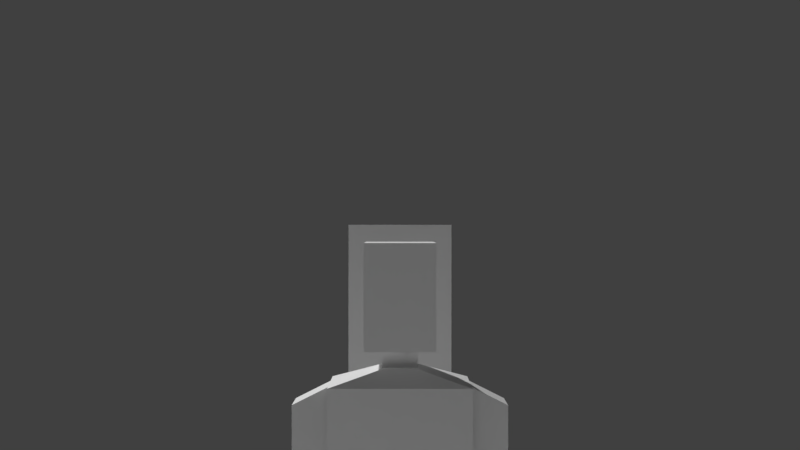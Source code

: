 # Source: CharacterAssetsV2.blend  (saved by Blender 2.79.0; exported with 4.5.12 LTS)
import bpy
from mathutils import Matrix  # noqa: F401  (used for matrix-valued properties, if any)

bpy.ops.wm.read_factory_settings(use_empty=True)
scene = bpy.context.scene
scene.name = 'AnimationScene'

# ---- collections
col_collection_1 = bpy.data.collections.new('Collection 1'); scene.collection.children.link(col_collection_1)

# ---- materials (node trees are filled in below, after node groups)
mat_devmat_darkgrey_002 = bpy.data.materials.new('DevMat_DarkGrey.002')
mat_devmat_darkgrey_002.alpha_threshold = 0.0
mat_devmat_darkgrey_002.use_transparent_shadow = False
mat_devmat_darkgrey_002.roughness = 0.5
mat_devmat_darkgrey_002.specular_intensity = 0.0
mat_devmat_grey_001 = bpy.data.materials.new('DevMat_Grey.001')
mat_devmat_grey_001.alpha_threshold = 0.0
mat_devmat_grey_001.use_transparent_shadow = False
mat_devmat_grey_001.roughness = 0.5
mat_devmat_grey_001.specular_intensity = 0.0
mat_charactermat_001 = bpy.data.materials.new('CharacterMat.001')
mat_charactermat_001.alpha_threshold = 0.0
mat_charactermat_001.use_transparent_shadow = False
mat_charactermat_001.roughness = 0.5
mat_charactermat_001.specular_intensity = 0.1667

# ---- material node trees

# ---- world
world_world_001 = bpy.data.worlds.new('World.001'); scene.world = world_world_001
world_world_001.color = (0.05088, 0.05088, 0.05088)
world_world_001.use_sun_shadow = False
world_world_001.sun_shadow_jitter_overblur = 0.0
world_world_001.cycles.sampling_method = 'MANUAL'

# ---- cameras
cam_camera_001 = bpy.data.cameras.new('Camera.001')
cam_camera_001.clip_end = 100.0
cam_camera_001.lens = 35.0
cam_camera_001.sensor_width = 32.0
cam_camera_001.sensor_height = 18.0
cam_camera_001.ortho_scale = 7.314
cam_camera_001.dof.focus_distance = 0.0
cam_camera_001.dof.aperture_fstop = 128.0

# ---- meshes
me_plane_001 = bpy.data.meshes.new('Plane.001')
me_plane_001.from_pydata([(-8.0, -8.0, 0.0), (8.0, -8.0, 0.0), (-8.0, 8.0, 0.0), (8.0, 8.0, 0.0)], [], [(0, 1, 3, 2)])
_uv = me_plane_001.uv_layers.new(name='UVMap')
_uv.uv.foreach_set('vector', [-7.498, -7.498, 8.498, -7.498, 8.498, 8.498, -7.498, 8.498])
me_plane_001.materials.append(mat_devmat_darkgrey_002)
me_plane_001.use_remesh_preserve_volume = False
me_plane_001.use_remesh_preserve_attributes = False
me_plane_001.use_mirror_vertex_groups = False
me_plane_001.update()
me_cube_008 = bpy.data.meshes.new('Cube.008')
me_cube_008.from_pydata([(-0.5, -0.5, 0.0), (-0.5, -0.5, 4.0), (-0.5, 0.5, 0.0), (-0.5, 0.5, 4.0), (0.5, -0.5, 0.0), (0.5, -0.5, 4.0), (0.5, 0.5, 0.0), (0.5, 0.5, 4.0)], [], [(0, 1, 3, 2), (2, 3, 7, 6), (6, 7, 5, 4), (4, 5, 1, 0), (2, 6, 4, 0), (7, 3, 1, 5)])
_uv = me_cube_008.uv_layers.new(name='UVMap')
_uv.uv.foreach_set('vector', [-1.5, 0.0, 2.5, 0.0, 2.5, 1.0, -1.5, 1.0, -1.5, 0.0, 2.5, 0.0, 2.5, 1.0, -1.5, 1.0, -1.5, 0.0, 2.5, 0.0, 2.5, 1.0, -1.5, 1.0, -1.5, 0.0, 2.5, 0.0, 2.5, 1.0, -1.5, 1.0, 0.0, 0.0, 1.0, 0.0, 1.0, 1.0, 0.0, 1.0, 0.0, 0.0, 1.0, 0.0, 1.0, 1.0, 0.0, 1.0])
me_cube_008.materials.append(mat_devmat_grey_001)
me_cube_008.use_remesh_preserve_volume = False
me_cube_008.use_remesh_preserve_attributes = False
me_cube_008.use_mirror_vertex_groups = False
me_cube_008.update()
me_cube_012 = bpy.data.meshes.new('Cube.012')
me_cube_012.from_pydata([(0.4, -0.2, 2.0), (0.4, -0.2, 2.7), (0.4, 0.2, 2.0), (0.4, 0.2, 2.7), (0.4, -0.2, 3.1), (0.4, 0.2, 3.1), (0.4, 0.15, 3.1), (0.4, 0.15, 2.5), (0.4, -0.05, 3.1), (0.4, -0.05, 2.5), (0.4, 0.2, 1.7), (0.4, -0.2, 1.7), (-7.451e-09, -0.2, 1.2), (-7.451e-09, -0.2, 1.8), (-7.451e-09, 0.2, 1.2), (-7.451e-09, 0.2, 1.8), (0.4, -0.2, 1.2), (0.4, -0.2, 1.8), (0.4, 0.2, 1.2), (0.4, 0.2, 1.8), (-7.451e-09, -0.2, 0.2), (-7.451e-09, 0.2, 0.2), (0.4, -0.2, 0.2), (0.4, 0.2, 0.2), (0.6, -0.05, 2.5), (0.6, -0.05, 3.0), (0.6, 0.15, 2.5), (0.6, 0.15, 3.0), (0.4, 0.15, 1.7), (0.4, -0.05, 1.7), (0.6, -0.05, 1.7), (0.6, 0.15, 1.7), (0.1, -0.05, 3.2), (0.1, 0.15, 3.2), (0.4, 0.2, 2.5), (0.4, -0.2, 2.5), (0.2, -0.2, 3.3), (0.2, -0.2, 3.9), (0.2, 0.2, 3.3), (0.2, 0.2, 3.9), (-0.1, -0.1, 3.2), (0.1, -0.1, 3.2), (0.4, 0.15, 1.7), (0.4, 0.15, 1.5), (0.4, -0.05, 1.7), (0.4, -0.05, 1.5), (0.6, -0.05, 1.5), (0.6, -0.05, 1.7), (0.6, 0.15, 1.5), (0.6, 0.15, 1.7), (0.05, 0.15, 0.2), (0.05, 0.15, -1.416e-07), (0.05, -0.15, 0.2), (0.05, -0.15, -1.416e-07), (0.35, -0.15, -1.416e-07), (0.35, -0.15, 0.2), (0.35, 0.15, -1.416e-07), (0.35, 0.15, 0.2), (0.05, -0.3, 0.15), (0.05, -0.3, -1.416e-07), (0.05, -0.45, 0.1), (0.05, -0.45, -1.416e-07), (0.35, -0.45, -1.416e-07), (0.35, -0.45, 0.1), (0.35, -0.3, -1.416e-07), (0.35, -0.3, 0.15), (0.05, -0.3, -1.416e-07), (0.05, -0.3, 0.15), (0.35, -0.3, 0.15), (0.35, -0.3, -1.416e-07), (0.4, 0.15, 2.4), (0.4, -0.05, 2.3), (0.6, -0.05, 2.3), (0.6, 0.15, 2.4), (0.4, -0.2, 1.0), (0.4, 0.2, 0.8), (-7.451e-09, -0.2, 1.0), (-7.451e-09, 0.2, 0.8), (0.0, -0.2, 2.0), (0.0, -0.2, 2.7), (0.0, 0.2, 2.0), (0.0, -0.2, 3.9), (-0.4, -0.2, 2.0), (-0.4, -0.2, 2.7), (-0.4, 0.2, 2.0), (-0.4, 0.2, 2.7), (0.0, 0.15, 3.2), (-0.4, -0.2, 3.1), (-0.4, 0.2, 3.1), (-0.4, 0.15, 3.1), (-0.4, 0.15, 2.5), (-0.4, -0.05, 3.1), (-0.4, -0.05, 2.5), (-0.4, 0.2, 1.7), (-0.4, -0.2, 1.7), (0.0, 0.2, 1.7), (0.0, -0.2, 1.7), (7.451e-09, -0.2, 1.2), (7.451e-09, -0.2, 1.8), (7.451e-09, 0.2, 1.2), (7.451e-09, 0.2, 1.8), (-0.4, -0.2, 1.2), (-0.4, -0.2, 1.8), (-0.4, 0.2, 1.2), (-0.4, 0.2, 1.8), (7.451e-09, -0.2, 0.2), (7.451e-09, 0.2, 0.2), (-0.4, -0.2, 0.2), (-0.4, 0.2, 0.2), (-0.6, -0.05, 2.5), (-0.6, -0.05, 3.0), (-0.6, 0.15, 2.5), (-0.6, 0.15, 3.0), (-0.4, 0.15, 1.7), (-0.4, -0.05, 1.7), (-0.6, -0.05, 1.7), (-0.6, 0.15, 1.7), (0.0, -0.05, 3.2), (-0.1, -0.05, 3.2), (-0.1, 0.15, 3.2), (0.0, -0.2, 2.5), (0.0, 0.2, 2.5), (-0.4, 0.2, 2.5), (-0.4, -0.2, 2.5), (0.0, -0.2, 3.1), (0.0, 0.2, 3.1), (0.0, 0.2, 2.7), (0.0, -0.2, 3.3), (0.0, 0.2, 3.3), (0.0, 0.2, 3.9), (-0.2, -0.2, 3.3), (-0.2, -0.2, 3.9), (-0.2, 0.2, 3.3), (-0.2, 0.2, 3.9), (0.1, 0.1, 3.3), (0.1, 0.1, 3.2), (0.1, -0.1, 3.3), (-0.1, -0.1, 3.3), (-0.1, 0.1, 3.2), (-0.1, 0.1, 3.3), (-0.4, 0.15, 1.7), (-0.4, 0.15, 1.5), (-0.4, -0.05, 1.7), (-0.4, -0.05, 1.5), (-0.6, -0.05, 1.5), (-0.6, -0.05, 1.7), (-0.6, 0.15, 1.5), (-0.6, 0.15, 1.7), (-0.05, 0.15, 0.2), (-0.05, 0.15, -1.416e-07), (-0.05, -0.15, 0.2), (-0.05, -0.15, -1.416e-07), (-0.35, -0.15, -1.416e-07), (-0.35, -0.15, 0.2), (-0.35, 0.15, -1.416e-07), (-0.35, 0.15, 0.2), (-0.05, -0.3, 0.15), (-0.05, -0.3, -1.416e-07), (-0.05, -0.45, 0.1), (-0.05, -0.45, -1.416e-07), (-0.35, -0.45, -1.416e-07), (-0.35, -0.45, 0.1), (-0.35, -0.3, -1.416e-07), (-0.35, -0.3, 0.15), (-0.05, -0.3, -1.416e-07), (-0.05, -0.3, 0.15), (-0.35, -0.3, 0.15), (-0.35, -0.3, -1.416e-07), (-0.4, 0.15, 2.4), (-0.4, -0.05, 2.3), (-0.6, -0.05, 2.3), (-0.6, 0.15, 2.4), (-0.4, -0.2, 1.0), (-0.4, 0.2, 0.8), (7.451e-09, -0.2, 1.0), (7.451e-09, 0.2, 0.8), (-0.4, 0.15, 2.3), (-0.6, 0.15, 2.3), (0.6, 0.15, 2.3), (0.4, 0.15, 2.3), (-0.4, -0.2, 0.8), (7.451e-09, -0.2, 0.8), (0.4, -0.2, 0.8), (-7.451e-09, -0.2, 0.8)], [], [(80, 121, 34, 2), (121, 126, 3, 34), (34, 3, 1, 35), (35, 1, 79, 120), (80, 2, 10, 95), (1, 3, 5, 4), (9, 8, 6, 7), (2, 34, 35, 0), (95, 10, 11, 96), (0, 78, 96, 11), (7, 6, 27, 26), (2, 0, 11, 10), (12, 13, 15, 14), (14, 15, 19, 18), (18, 19, 17, 16), (16, 17, 13, 12), (75, 74, 182), (19, 15, 13, 17), (21, 23, 22, 20), (74, 76, 183, 182), (77, 75, 23, 21), (76, 77, 183), (26, 27, 25, 24), (24, 25, 8, 9), (71, 70, 179), (27, 6, 8, 25), (28, 31, 30, 29), (73, 72, 178), (72, 71, 29, 30), (70, 73, 178, 179), (0, 35, 120, 78), (86, 117, 32, 33), (3, 126, 125, 5), (33, 125, 86), (33, 5, 125), (4, 5, 33, 32), (79, 1, 4, 124), (124, 4, 32), (32, 117, 124), (128, 129, 39, 38), (38, 39, 37, 36), (36, 37, 81, 127), (128, 38, 36, 127), (39, 129, 81, 37), (40, 137, 139, 138), (135, 134, 136, 41), (41, 136, 137, 40), (138, 135, 41, 40), (45, 44, 42, 43), (43, 42, 49, 48), (48, 49, 47, 46), (46, 47, 44, 45), (43, 48, 46, 45), (49, 42, 44, 47), (53, 52, 50, 51), (51, 50, 57, 56), (56, 57, 55, 54), (53, 54, 69, 66), (51, 56, 54, 53), (57, 50, 52, 55), (61, 60, 58, 59), (59, 58, 65, 64), (64, 65, 63, 62), (62, 63, 60, 61), (59, 64, 62, 61), (65, 58, 60, 63), (69, 68, 67, 66), (52, 53, 66, 67), (55, 52, 67, 68), (54, 55, 68, 69), (7, 26, 73, 70), (24, 9, 71, 72), (26, 24, 73), (9, 70, 71), (12, 14, 76), (73, 24, 72), (70, 9, 7), (14, 18, 75, 77), (16, 12, 76, 74), (18, 74, 75), (74, 18, 16), (76, 14, 77), (80, 84, 122, 121), (121, 122, 85, 126), (122, 123, 83, 85), (123, 120, 79, 83), (80, 95, 93, 84), (83, 87, 88, 85), (92, 90, 89, 91), (84, 82, 123, 122), (95, 96, 94, 93), (82, 94, 96, 78), (90, 111, 112, 89), (84, 93, 94, 82), (97, 99, 100, 98), (99, 103, 104, 100), (103, 101, 102, 104), (101, 97, 98, 102), (173, 180, 172), (104, 102, 98, 100), (106, 105, 107, 108), (172, 180, 181, 174), (175, 106, 108, 173), (174, 181, 175), (111, 109, 110, 112), (109, 92, 91, 110), (169, 176, 168), (112, 110, 91, 89), (113, 114, 115, 116), (171, 177, 170), (170, 115, 114, 169), (168, 176, 177, 171), (82, 78, 120, 123), (86, 119, 118, 117), (85, 88, 125, 126), (119, 86, 125), (119, 125, 88), (87, 118, 119, 88), (79, 124, 87, 83), (124, 118, 87), (118, 124, 117), (128, 132, 133, 129), (132, 130, 131, 133), (130, 127, 81, 131), (128, 127, 130, 132), (133, 131, 81, 129), (135, 138, 139, 134), (139, 137, 136, 134), (143, 141, 140, 142), (141, 146, 147, 140), (146, 144, 145, 147), (144, 143, 142, 145), (141, 143, 144, 146), (147, 145, 142, 140), (151, 149, 148, 150), (149, 154, 155, 148), (154, 152, 153, 155), (151, 164, 167, 152), (149, 151, 152, 154), (155, 153, 150, 148), (159, 157, 156, 158), (157, 162, 163, 156), (162, 160, 161, 163), (160, 159, 158, 161), (157, 159, 160, 162), (163, 161, 158, 156), (167, 164, 165, 166), (150, 165, 164, 151), (153, 166, 165, 150), (152, 167, 166, 153), (90, 168, 171, 111), (109, 170, 169, 92), (111, 171, 109), (92, 169, 168), (97, 174, 99), (171, 170, 109), (168, 90, 92), (99, 175, 173, 103), (101, 172, 174, 97), (103, 173, 172), (172, 101, 103), (174, 175, 99), (170, 177, 116, 115), (176, 169, 114, 113), (177, 176, 113, 116), (178, 72, 30, 31), (179, 28, 29, 71), (179, 178, 31, 28), (180, 173, 108, 107), (175, 181, 105, 106), (181, 180, 107, 105), (183, 77, 21, 20), (182, 183, 20, 22), (182, 22, 23, 75)])
_uv = me_cube_012.uv_layers.new(name='UVMap')
_uv.uv.foreach_set('vector', [0.6261, 0.04772, 0.6261, 0.126, 0.5634, 0.126, 0.5634, 0.04772, 0.6261, 0.126, 0.6261, 0.1573, 0.5634, 0.1573, 0.5634, 0.126, 0.5626, 0.1261, 0.5626, 0.1576, 0.4996, 0.1576, 0.4996, 0.1261, 0.4992, 0.123, 0.4992, 0.1536, 0.4382, 0.1536, 0.4382, 0.123, 0.6261, 0.04772, 0.5634, 0.04772, 0.5634, 0.0007496, 0.6261, 0.0007496, 0.4996, 0.1576, 0.5626, 0.1576, 0.5626, 0.2206, 0.4996, 0.2206, 0.9056, 0.3603, 0.9056, 0.4632, 0.8762, 0.4632, 0.8762, 0.375, 0.5626, 0.04737, 0.5626, 0.1261, 0.4996, 0.1261, 0.4996, 0.04737, 0.5632, 0.2502, 0.6254, 0.2502, 0.6254, 0.3124, 0.5632, 0.3124, 0.4992, 0.04677, 0.4382, 0.04677, 0.4382, 0.001001, 0.4992, 0.001001, 0.9993, 0.3765, 0.9993, 0.4668, 0.9692, 0.4518, 0.9692, 0.3765, 0.5626, 0.04737, 0.4996, 0.04737, 0.4996, 0.0001328, 0.5626, 0.0001328, 0.8123, 0.1551, 0.8123, 0.248, 0.7505, 0.248, 0.7505, 0.1242, 1.0, 0.1246, 1.0, 0.2495, 0.9376, 0.2495, 0.9376, 0.1246, 0.9372, 0.124, 0.9372, 0.2474, 0.8755, 0.2474, 0.8755, 0.1549, 0.875, 0.1558, 0.875, 0.2494, 0.8125, 0.2494, 0.8125, 0.1558, 0.9372, 0.09318, 0.8755, 0.09318, 0.8755, 0.07189, 0.7496, 0.06297, 0.7496, 0.1244, 0.6883, 0.1244, 0.6883, 0.06297, 0.688, 0.06224, 0.688, 0.0003064, 0.7499, 0.0003064, 0.7499, 0.06224, 0.875, 0.09329, 0.8125, 0.09329, 0.8125, 0.07178, 0.875, 0.07175, 1.0, 0.09334, 0.9376, 0.09334, 0.9376, -0.0003568, 1.0, -0.0003568, 0.8123, 0.09326, 0.7505, 0.09326, 0.8123, 0.07194, 0.9684, 0.3763, 0.9684, 0.4516, 0.9383, 0.4516, 0.9383, 0.3612, 0.9379, 0.3598, 0.9379, 0.4528, 0.9069, 0.4683, 0.9069, 0.3598, 0.9056, 0.3456, 0.8762, 0.3456, 0.8762, 0.3342, 0.8438, 0.328, 0.8438, 0.2815, 0.8749, 0.2814, 0.8749, 0.328, 0.8743, 0.2802, 0.8451, 0.2802, 0.8451, 0.251, 0.8743, 0.251, 0.9684, 0.3462, 0.9383, 0.3462, 0.9684, 0.3341, 0.9379, 0.3443, 0.9069, 0.3443, 0.9069, 0.2514, 0.9379, 0.2514, 0.9993, 0.3464, 0.9692, 0.3464, 0.9692, 0.3344, 0.9993, 0.3348, 0.4992, 0.04677, 0.4992, 0.123, 0.4382, 0.123, 0.4382, 0.04677, 0.4376, 0.3059, 0.4376, 0.2751, 0.453, 0.2751, 0.453, 0.3059, 0.5634, 0.1573, 0.6261, 0.1573, 0.6261, 0.22, 0.5634, 0.22, 0.453, 0.3059, 0.4376, 0.3124, 0.4376, 0.3059, 0.453, 0.3059, 0.4994, 0.3124, 0.4376, 0.3124, 0.4996, 0.2508, 0.4996, 0.3126, 0.4532, 0.3059, 0.4532, 0.275, 0.4382, 0.1536, 0.4992, 0.1536, 0.4992, 0.2146, 0.4382, 0.2146, 0.4377, 0.2508, 0.4996, 0.2508, 0.4532, 0.275, 0.4532, 0.275, 0.4377, 0.275, 0.4377, 0.2508, 0.5935, 0.3138, 0.5935, 0.4045, 0.5632, 0.4045, 0.5632, 0.3138, 0.5615, 0.3136, 0.5615, 0.4044, 0.5009, 0.4044, 0.5009, 0.3136, 0.4994, 0.3133, 0.4994, 0.4046, 0.4689, 0.4046, 0.4689, 0.3133, 0.7184, 0.313, 0.7492, 0.313, 0.7492, 0.3746, 0.7184, 0.3746, 0.6254, 0.3132, 0.6561, 0.3132, 0.6561, 0.3745, 0.6254, 0.3745, 0.4051, 0.4066, 0.4051, 0.4213, 0.3758, 0.4213, 0.3758, 0.4066, 0.4669, 0.407, 0.4669, 0.4216, 0.4376, 0.4216, 0.4376, 0.407, 0.4369, 0.4068, 0.4369, 0.4214, 0.4076, 0.4214, 0.4076, 0.4068, 0.4074, 0.4512, 0.4074, 0.4219, 0.4367, 0.4219, 0.4367, 0.4512, 0.7495, 0.2807, 0.7202, 0.2807, 0.7202, 0.2515, 0.7495, 0.2515, 0.8435, 0.2504, 0.8435, 0.281, 0.813, 0.281, 0.813, 0.2504, 0.8116, 0.2513, 0.8116, 0.2805, 0.7823, 0.2805, 0.7823, 0.2513, 0.7807, 0.251, 0.7807, 0.2803, 0.7514, 0.2803, 0.7514, 0.251, 0.7512, 0.3123, 0.7512, 0.2831, 0.7804, 0.2831, 0.7804, 0.3123, 0.811, 0.2823, 0.811, 0.3116, 0.7818, 0.3116, 0.7818, 0.2823, 0.7326, 0.3753, 0.7326, 0.406, 0.6809, 0.406, 0.6809, 0.3753, 0.6808, 0.3753, 0.6808, 0.406, 0.6346, 0.406, 0.6346, 0.3753, 0.8746, 0.3755, 0.8746, 0.4059, 0.829, 0.4059, 0.829, 0.3755, 0.8298, 0.4528, 0.8751, 0.4528, 0.8751, 0.4754, 0.8298, 0.4754, 0.8298, 0.4075, 0.8751, 0.4075, 0.8751, 0.4528, 0.8298, 0.4528, 0.7827, 0.407, 0.8287, 0.407, 0.8287, 0.4529, 0.7827, 0.4529, 0.6952, 0.4223, 0.6952, 0.4376, 0.6722, 0.4452, 0.6722, 0.4223, 0.672, 0.4225, 0.672, 0.4456, 0.6258, 0.4456, 0.6258, 0.4225, 0.7652, 0.4221, 0.7652, 0.445, 0.7423, 0.4374, 0.7423, 0.4221, 0.7423, 0.4222, 0.7423, 0.4377, 0.6956, 0.4377, 0.6956, 0.4222, 0.7191, 0.4536, 0.7648, 0.4536, 0.7648, 0.4765, 0.7191, 0.4765, 0.7183, 0.4764, 0.6732, 0.4764, 0.6732, 0.4534, 0.7183, 0.4534, 0.8055, 0.3756, 0.8055, 0.3988, 0.7591, 0.3988, 0.7591, 0.3756, 0.7326, 0.406, 0.7326, 0.3753, 0.7584, 0.3753, 0.7584, 0.3983, 0.7827, 0.4529, 0.8287, 0.4529, 0.8287, 0.4764, 0.7827, 0.4764, 0.829, 0.3755, 0.829, 0.4059, 0.8061, 0.3983, 0.8061, 0.3755, 0.9993, 0.3765, 0.9692, 0.3765, 0.9692, 0.3464, 0.9993, 0.3464, 0.9379, 0.3598, 0.9069, 0.3598, 0.9069, 0.3443, 0.9379, 0.3443, 0.9684, 0.3763, 0.9383, 0.3612, 0.9684, 0.3462, 0.9056, 0.3603, 0.8762, 0.3456, 0.9056, 0.3456, 0.8123, 0.1551, 0.7505, 0.1242, 0.8123, 0.09326, 0.9684, 0.3462, 0.9383, 0.3612, 0.9383, 0.3462, 0.8762, 0.3456, 0.9056, 0.3603, 0.8762, 0.375, 1.0, 0.1246, 0.9376, 0.1246, 0.9376, 0.09334, 1.0, 0.09334, 0.875, 0.1558, 0.8125, 0.1558, 0.8125, 0.09329, 0.875, 0.09329, 0.9372, 0.124, 0.8755, 0.09318, 0.9372, 0.09318, 0.8755, 0.09318, 0.9372, 0.124, 0.8755, 0.1549, 0.8123, 0.09326, 0.7505, 0.1242, 0.7505, 0.09326, 0.6261, 0.04772, 0.6889, 0.04772, 0.6889, 0.126, 0.6261, 0.126, 0.6261, 0.126, 0.6889, 0.126, 0.6889, 0.1573, 0.6261, 0.1573, 0.313, 0.1247, 0.3751, 0.1247, 0.3751, 0.1558, 0.313, 0.1558, 0.375, 0.1238, 0.4365, 0.1238, 0.4365, 0.1546, 0.375, 0.1546, 0.6261, 0.04772, 0.6261, 0.0007496, 0.6889, 0.0007496, 0.6889, 0.04772, 0.3751, 0.1558, 0.3751, 0.2179, 0.313, 0.2179, 0.313, 0.1558, 0.06239, 0.3593, 0.09366, 0.3749, 0.09366, 0.4687, 0.06239, 0.4687, 0.313, 0.04708, 0.3751, 0.04708, 0.3751, 0.1247, 0.313, 0.1247, 0.5632, 0.2502, 0.5632, 0.3124, 0.5011, 0.3124, 0.5011, 0.2502, 0.375, 0.04693, 0.375, 0.000793, 0.4365, 0.000793, 0.4365, 0.04693, 0.09392, 0.3764, 0.1247, 0.3764, 0.1247, 0.4532, 0.09392, 0.4685, 0.313, 0.04708, 0.313, 0.0004809, 0.3751, 0.0004809, 0.3751, 0.04708, 0.1241, 0.156, 0.1866, 0.1247, 0.1866, 0.2496, 0.1241, 0.2496, 0.1873, 0.1249, 0.2497, 0.1249, 0.2497, 0.2496, 0.1873, 0.2496, -0.0007979, 0.1244, 0.06163, 0.1556, 0.06163, 0.2493, -0.0007979, 0.2493, 0.06219, 0.1562, 0.1243, 0.1562, 0.1243, 0.2493, 0.06219, 0.2493, -0.0007979, 0.09322, 0.06163, 0.07201, 0.06163, 0.09322, 0.3122, 0.1246, 0.2504, 0.1246, 0.2504, 0.06269, 0.3122, 0.06269, 0.2505, 0.0003795, 0.3124, 0.0003795, 0.3124, 0.06232, 0.2505, 0.06232, 0.06219, 0.09413, 0.06219, 0.07305, 0.1243, 0.07191, 0.1243, 0.09413, 0.1873, 0.09378, 0.1873, 0.000277, 0.2497, 0.000277, 0.2497, 0.09378, 0.1241, 0.09353, 0.1241, 0.07118, 0.1866, 0.09353, 0.0003545, 0.3758, 0.0312, 0.3604, 0.0312, 0.4529, 0.0003546, 0.4529, 0.03144, 0.3605, 0.06232, 0.3605, 0.06232, 0.4686, 0.03144, 0.4531, 0.06239, 0.3436, 0.09366, 0.3311, 0.09366, 0.3436, 0.1251, 0.2814, 0.1562, 0.2814, 0.1562, 0.3283, 0.1251, 0.3282, 0.1558, 0.2508, 0.1558, 0.2808, 0.1258, 0.2808, 0.1258, 0.2508, 0.0003545, 0.345, 0.0003545, 0.3323, 0.0312, 0.345, 0.03144, 0.3451, 0.03144, 0.2524, 0.06232, 0.2524, 0.06232, 0.3451, 0.09392, 0.3458, 0.09392, 0.3335, 0.1247, 0.3331, 0.1247, 0.3458, 0.375, 0.04693, 0.4365, 0.04693, 0.4365, 0.1238, 0.375, 0.1238, 0.4376, 0.3059, 0.4222, 0.3059, 0.4222, 0.2751, 0.4376, 0.2751, 0.6889, 0.1573, 0.6889, 0.22, 0.6261, 0.22, 0.6261, 0.1573, 0.4221, 0.3059, 0.4376, 0.3059, 0.4376, 0.3124, 0.4221, 0.3059, 0.4376, 0.3124, 0.3758, 0.3124, 0.3758, 0.2508, 0.4222, 0.275, 0.4222, 0.3059, 0.3758, 0.3126, 0.4365, 0.1546, 0.4365, 0.2161, 0.375, 0.2161, 0.375, 0.1546, 0.4377, 0.2508, 0.4222, 0.275, 0.3758, 0.2508, 0.4222, 0.275, 0.4377, 0.2508, 0.4377, 0.275, 0.5935, 0.3138, 0.6237, 0.3138, 0.6237, 0.4045, 0.5935, 0.4045, 0.3754, 0.3135, 0.4368, 0.3135, 0.4368, 0.4056, 0.3754, 0.4056, 0.4385, 0.3133, 0.4689, 0.3133, 0.4689, 0.4046, 0.4385, 0.4046, 0.7184, 0.313, 0.7184, 0.3746, 0.6876, 0.3746, 0.6876, 0.313, 0.6869, 0.3132, 0.6869, 0.3745, 0.6561, 0.3745, 0.6561, 0.3132, 0.4701, 0.4065, 0.5001, 0.4065, 0.5001, 0.4215, 0.4701, 0.4215, 0.406, 0.4541, 0.3768, 0.4541, 0.3768, 0.4248, 0.406, 0.4248, 0.2192, 0.2502, 0.25, 0.2502, 0.25, 0.281, 0.2192, 0.281, 0.2503, 0.2502, 0.2813, 0.2502, 0.2813, 0.2812, 0.2503, 0.2812, 0.1566, 0.2503, 0.1873, 0.2503, 0.1873, 0.2811, 0.1566, 0.2811, 0.1875, 0.25, 0.2188, 0.25, 0.2188, 0.2813, 0.1875, 0.2813, 0.2192, 0.3121, 0.2192, 0.282, 0.2493, 0.282, 0.2493, 0.3121, 0.2183, 0.3119, 0.1881, 0.3119, 0.1881, 0.2817, 0.2183, 0.2817, 0.2706, 0.3439, 0.3203, 0.3439, 0.3203, 0.3744, 0.2706, 0.3744, 0.3208, 0.3442, 0.3667, 0.3442, 0.3667, 0.3747, 0.3208, 0.3747, 0.125, 0.3441, 0.172, 0.3441, 0.172, 0.375, 0.125, 0.375, 0.2188, 0.4219, 0.2188, 0.4454, 0.172, 0.4454, 0.172, 0.4219, 0.2188, 0.3751, 0.2188, 0.4219, 0.172, 0.4219, 0.172, 0.3751, 0.172, 0.3749, 0.172, 0.4217, 0.1252, 0.4217, 0.1252, 0.3749, 0.3052, 0.3909, 0.328, 0.3909, 0.328, 0.4137, 0.3052, 0.4061, 0.3287, 0.3907, 0.3744, 0.3907, 0.3744, 0.4135, 0.3287, 0.4135, 0.2362, 0.3911, 0.2573, 0.3911, 0.2573, 0.4052, 0.2362, 0.4122, 0.258, 0.3906, 0.3046, 0.3906, 0.3046, 0.4061, 0.258, 0.4061, 0.3267, 0.4226, 0.3267, 0.4447, 0.2825, 0.4447, 0.2825, 0.4226, 0.2357, 0.4446, 0.2357, 0.4223, 0.2796, 0.4223, 0.2796, 0.4446, 0.1954, 0.3438, 0.2423, 0.3438, 0.2423, 0.3668, 0.1954, 0.3668, 0.2706, 0.3744, 0.2422, 0.3668, 0.2422, 0.3439, 0.2706, 0.3439, 0.1715, 0.4224, 0.1715, 0.4458, 0.1257, 0.4458, 0.1257, 0.4224, 0.172, 0.3441, 0.1953, 0.3441, 0.1953, 0.3674, 0.172, 0.375, 0.09392, 0.3764, 0.09392, 0.3458, 0.1247, 0.3458, 0.1247, 0.3764, 0.03144, 0.3605, 0.03144, 0.3451, 0.06232, 0.3451, 0.06232, 0.3605, 0.0003545, 0.3758, 0.0003545, 0.345, 0.0312, 0.3604, 0.06239, 0.3593, 0.06239, 0.3436, 0.09366, 0.3436, 0.1241, 0.156, 0.1241, 0.09353, 0.1866, 0.1247, 0.0003545, 0.345, 0.0312, 0.345, 0.0312, 0.3604, 0.09366, 0.3436, 0.09366, 0.3749, 0.06239, 0.3593, 0.1873, 0.1249, 0.1873, 0.09378, 0.2497, 0.09378, 0.2497, 0.1249, 0.06219, 0.1562, 0.06219, 0.09413, 0.1243, 0.09413, 0.1243, 0.1562, -0.0007979, 0.1244, -0.0007979, 0.09322, 0.06163, 0.09322, 0.06163, 0.09322, 0.06163, 0.1556, -0.0007979, 0.1244, 0.1241, 0.09353, 0.1866, 0.09353, 0.1866, 0.1247, 0.0312, 0.345, 0.0003545, 0.3323, 0.0003545, 0.2525, 0.0312, 0.2525, 0.09366, 0.3311, 0.06239, 0.3436, 0.06239, 0.2498, 0.09366, 0.2498, 0.1247, 0.3331, 0.09392, 0.3335, 0.09392, 0.2537, 0.1247, 0.2537, 0.9684, 0.3341, 0.9383, 0.3462, 0.9383, 0.2558, 0.9684, 0.2558, 0.8762, 0.3342, 0.8762, 0.2573, 0.9056, 0.2573, 0.9056, 0.3456, 0.9993, 0.3348, 0.9692, 0.3344, 0.9692, 0.2561, 0.9993, 0.2561, 0.06163, 0.07201, -0.0007979, 0.09322, -0.000798, -0.0004202, 0.06163, -0.0004202, 0.1866, 0.09353, 0.1241, 0.07118, 0.1241, -0.0001095, 0.1866, -0.0001095, 0.1243, 0.07191, 0.06219, 0.07305, 0.06219, 0.00105, 0.1243, 0.00105, 0.8123, 0.07194, 0.7505, 0.09326, 0.7505, 0.0004306, 0.8123, 0.0004306, 0.875, 0.07175, 0.8125, 0.07178, 0.8125, -0.0004002, 0.875, -0.0004002, 0.8755, 0.07189, 0.8755, 0.0006222, 0.9372, 0.0006222, 0.9372, 0.09318])
me_cube_012.materials.append(mat_charactermat_001)
me_cube_012.use_remesh_preserve_volume = False
me_cube_012.use_remesh_preserve_attributes = False
me_cube_012.use_mirror_vertex_groups = False
me_cube_012.update()
arm_armature_002 = bpy.data.armatures.new('Armature.002')  # bones are not reproduced

# ---- objects
ob_plane_001 = bpy.data.objects.new('Plane.001', me_plane_001)
ob_cube_000 = bpy.data.objects.new('Cube.000', me_cube_008)
ob_armature_000 = bpy.data.objects.new('Armature.000', arm_armature_002)
ob_chactermesh_001 = bpy.data.objects.new('ChacterMesh.001', me_cube_012)
ob_camera_001 = bpy.data.objects.new('Camera.001', cam_camera_001)

# ---- transforms, parenting, visibility, modifiers, constraints
ob_plane_001.location = (0.0, 0.0, 0.0)
ob_plane_001.lineart.crease_threshold = 0.0
ob_cube_000.location = (0.0, -4.0, 0.0)
ob_cube_000.lineart.crease_threshold = 0.0
ob_armature_000.location = (0.0, 0.0, 0.0)
ob_armature_000.show_in_front = True
ob_armature_000.lineart.crease_threshold = 0.0
ob_chactermesh_001.parent = ob_armature_000
ob_chactermesh_001.location = (0.0, 0.0, 0.0)
ob_chactermesh_001.lineart.crease_threshold = 0.0
_vg = ob_chactermesh_001.vertex_groups.new(name='Root')
_vg = ob_chactermesh_001.vertex_groups.new(name='Pelvis')
_vg.add([10, 11, 93, 94, 95, 96], 1.0, 'REPLACE')
_vg = ob_chactermesh_001.vertex_groups.new(name='Hip.L')
_vg = ob_chactermesh_001.vertex_groups.new(name='Thigh.L')
for _i, _w in zip([12, 13, 14, 15, 16, 17, 18, 19, 74, 76], [1.0, 1.0, 1.0, 1.0, 1.0, 1.0, 1.0, 1.0, 0.5, 0.5]): _vg.add([_i], _w, 'REPLACE')
_vg = ob_chactermesh_001.vertex_groups.new(name='Shin.L')
for _i, _w in zip([20, 21, 22, 23, 74, 75, 76, 77, 182, 183], [1.0, 1.0, 1.0, 1.0, 0.5, 1.0, 0.5, 1.0, 1.0, 1.0]): _vg.add([_i], _w, 'REPLACE')
_vg = ob_chactermesh_001.vertex_groups.new(name='Foot.L')
_vg.add([50, 51, 52, 53, 54, 55, 56, 57, 66, 67, 68, 69], 1.0, 'REPLACE')
_vg = ob_chactermesh_001.vertex_groups.new(name='Toe.L')
_vg.add([58, 59, 60, 61, 62, 63, 64, 65], 1.0, 'REPLACE')
_vg = ob_chactermesh_001.vertex_groups.new(name='Hip.R')
_vg = ob_chactermesh_001.vertex_groups.new(name='Thigh.R')
for _i, _w in zip([97, 98, 99, 100, 101, 102, 103, 104, 172, 174], [1.0, 1.0, 1.0, 1.0, 1.0, 1.0, 1.0, 1.0, 0.5, 0.5]): _vg.add([_i], _w, 'REPLACE')
_vg = ob_chactermesh_001.vertex_groups.new(name='Shin.R')
for _i, _w in zip([105, 106, 107, 108, 172, 173, 174, 175, 180, 181], [1.0, 1.0, 1.0, 1.0, 0.5, 1.0, 0.5, 1.0, 1.0, 1.0]): _vg.add([_i], _w, 'REPLACE')
_vg = ob_chactermesh_001.vertex_groups.new(name='Foot.R')
_vg.add([148, 149, 150, 151, 152, 153, 154, 155, 164, 165, 166, 167], 1.0, 'REPLACE')
_vg = ob_chactermesh_001.vertex_groups.new(name='Toe.R')
_vg.add([156, 157, 158, 159, 160, 161, 162, 163], 1.0, 'REPLACE')
_vg = ob_chactermesh_001.vertex_groups.new(name='Waist')
_vg.add([0, 2, 78, 80, 82, 84], 1.0, 'REPLACE')
_vg = ob_chactermesh_001.vertex_groups.new(name='Torso')
_vg.add([34, 35, 120, 121, 122, 123], 1.0, 'REPLACE')
_vg = ob_chactermesh_001.vertex_groups.new(name='Chest')
_vg.add([1, 3, 32, 33, 79, 83, 85, 86, 117, 118, 119, 124, 125, 126], 1.0, 'REPLACE')
_vg = ob_chactermesh_001.vertex_groups.new(name='Shoulder.L')
_vg.add([4, 5], 1.0, 'REPLACE')
_vg = ob_chactermesh_001.vertex_groups.new(name='UArm.L')
for _i, _w in zip([6, 7, 8, 9, 24, 25, 26, 27, 70, 73], [1.0, 1.0, 1.0, 1.0, 1.0, 1.0, 1.0, 1.0, 0.5, 0.5]): _vg.add([_i], _w, 'REPLACE')
_vg = ob_chactermesh_001.vertex_groups.new(name='FArm.L')
for _i, _w in zip([28, 29, 30, 31, 70, 71, 72, 73, 178, 179], [1.0, 1.0, 1.0, 1.0, 0.5, 1.0, 1.0, 0.5, 1.0, 1.0]): _vg.add([_i], _w, 'REPLACE')
_vg = ob_chactermesh_001.vertex_groups.new(name='Hand.L')
_vg.add([42, 43, 44, 45, 46, 47, 48, 49], 1.0, 'REPLACE')
_vg = ob_chactermesh_001.vertex_groups.new(name='Shoulder.R')
_vg.add([87, 88], 1.0, 'REPLACE')
_vg = ob_chactermesh_001.vertex_groups.new(name='UArm.R')
for _i, _w in zip([89, 90, 91, 92, 109, 110, 111, 112, 168, 171], [1.0, 1.0, 1.0, 1.0, 1.0, 1.0, 1.0, 1.0, 0.5, 0.5]): _vg.add([_i], _w, 'REPLACE')
_vg = ob_chactermesh_001.vertex_groups.new(name='FArm.R')
for _i, _w in zip([113, 114, 115, 116, 168, 169, 170, 171, 176, 177], [1.0, 1.0, 1.0, 1.0, 0.5, 1.0, 1.0, 0.5, 1.0, 1.0]): _vg.add([_i], _w, 'REPLACE')
_vg = ob_chactermesh_001.vertex_groups.new(name='Hand.R')
_vg.add([140, 141, 142, 143, 144, 145, 146, 147], 1.0, 'REPLACE')
_vg = ob_chactermesh_001.vertex_groups.new(name='Neck')
_vg.add([40, 41, 134, 135, 136, 137, 138, 139], 1.0, 'REPLACE')
_vg = ob_chactermesh_001.vertex_groups.new(name='Head')
_vg.add([36, 37, 38, 39, 81, 127, 128, 129, 130, 131, 132, 133], 1.0, 'REPLACE')
_m = ob_chactermesh_001.modifiers.new('Armature', 'ARMATURE')
_m.object = ob_armature_000
ob_camera_001.location = (0.0, 5.0, 4.0)
ob_camera_001.rotation_euler = (-1.571, 3.142, -0.0)
ob_camera_001.lock_rotations_4d = False
ob_camera_001.empty_display_type = 'ARROWS'
ob_camera_001.color = (0.0, 0.0, 0.0, 0.0)
ob_camera_001.display_type = 'WIRE'
ob_camera_001.lineart.crease_threshold = 0.0

# ---- collection membership
col_collection_1.objects.link(ob_plane_001)
col_collection_1.objects.link(ob_cube_000)
col_collection_1.objects.link(ob_armature_000)
col_collection_1.objects.link(ob_chactermesh_001)
col_collection_1.objects.link(ob_camera_001)

# ---- scene / render settings (as saved in the file)
scene.camera = ob_camera_001
scene.frame_start = 1; scene.frame_end = 250; scene.frame_set(1)
scene.render.engine = 'BLENDER_EEVEE_NEXT'
scene.render.resolution_percentage = 50
scene.render.dither_intensity = 0.0
scene.cycles.use_denoising = False
scene.cycles.samples = 128
scene.cycles.sampling_pattern = 'TABULATED_SOBOL'
scene.cycles.use_adaptive_sampling = False
scene.cycles.use_light_tree = False
scene.cycles.blur_glossy = 0.0
scene.cycles.sample_clamp_indirect = 0.0
scene.view_settings.view_transform = 'Standard'
bpy.context.view_layer.update()

# ---- added for rendering (the .blend has no usable light): sun
light_auto_sun = bpy.data.lights.new('AutoSun', 'SUN')
light_auto_sun.energy = 3.0
light_auto_sun.angle = 0.0523599
ob_auto_sun = bpy.data.objects.new('AutoSun', light_auto_sun)
scene.collection.objects.link(ob_auto_sun)
ob_auto_sun.rotation_euler = (0.872665, 0.174533, 0.523599)
bpy.context.view_layer.update()
